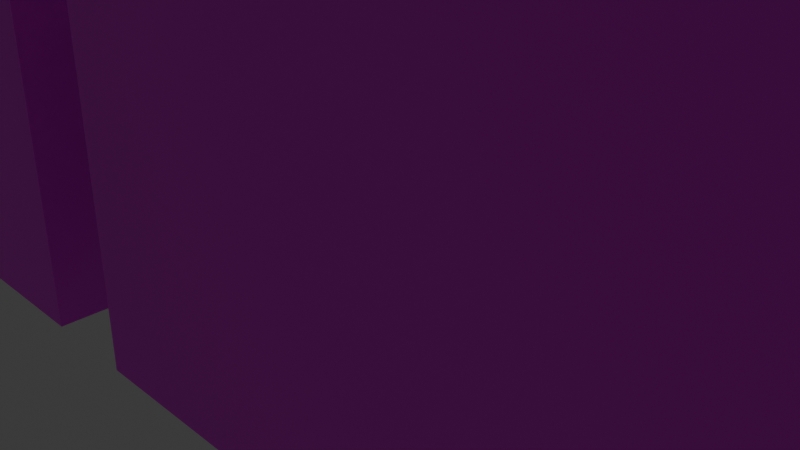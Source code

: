 # Source: East_Stairwell_mesh.blend  (saved by Blender 5.1.30; exported with 4.5.12 LTS)
import bpy
from mathutils import Matrix  # noqa: F401  (used for matrix-valued properties, if any)

bpy.ops.wm.read_factory_settings(use_empty=True)
scene = bpy.context.scene
scene.name = 'Scene'

# ---- collections
col_collection = bpy.data.collections.new('Collection'); scene.collection.children.link(col_collection)

# ---- images (referenced by path relative to the original .blend; pixels are not part of the script)
import os
ASSET_DIR = os.environ.get("B2B_ASSET_DIR", "")  # directory of the original .blend (textures are referenced by path, not embedded)
HERE = os.path.dirname(os.path.abspath(__file__))  # packed textures are extracted next to this script under _unpacked/

def load_image(name, relpath, width, height, colorspace="sRGB"):
    """Load a texture the original file referenced (path relative to the .blend, or extracted next to this script)."""
    p = next((c for c in (os.path.join(HERE, relpath), os.path.join(ASSET_DIR, relpath)) if relpath and os.path.exists(c)), "")
    if p:
        img = bpy.data.images.load(p, check_existing=True)
        img.name = name
    else:  # same state as the original file: an image datablock whose file is absent (Cycles renders it pink)
        img = bpy.data.images.new(name, width, height)
        img.source = "FILE"
        img.filepath = "//" + (relpath or name)
    img.colorspace_settings.name = colorspace
    return img
img_wd_flr_png = load_image('wd_flr.png', 'wd_flr.png', 1024, 1024, 'sRGB')
img_cncrte_png = load_image('cncrte.png', 'cncrte.png', 1024, 1024, 'sRGB')
img_wd_dr_png = load_image('wd_dr.png', 'wd_dr.png', 1024, 1024, 'sRGB')
img_upstairs_png = load_image('upstairs.png', 'upstairs.png', 1024, 1024, 'sRGB')
img_chnlnk_png = load_image('chnlnk.png', 'chnlnk.png', 1024, 1024, 'sRGB')

# ---- materials (node trees are filled in below, after node groups)
mat_wood = bpy.data.materials.new('wood')
mat_wood.alpha_threshold = 0.0
mat_wood.use_backface_culling_lightprobe_volume = False
mat_wood.roughness = 0.5
mat_wood.line_color = (0.0, 0.0, 0.0, 1.0)
mat_concrete = bpy.data.materials.new('concrete')
mat_door = bpy.data.materials.new('door')
mat_stairs = bpy.data.materials.new('stairs')
mat_chainlink = bpy.data.materials.new('chainlink')

# ---- material node trees
mat_wood.use_nodes = True; mat_wood.node_tree.nodes.clear()
_N = mat_wood.node_tree.nodes; _L = mat_wood.node_tree.links
n0 = _N.new('ShaderNodeOutputMaterial'); n0.name = 'Material Output'; n0.location = (200, 100)
n1 = _N.new('ShaderNodeBsdfPrincipled'); n1.name = 'Principled BSDF'; n1.location = (-200, 100)
n2 = _N.new('ShaderNodeTexImage'); n2.name = 'Image Texture'; n2.location = (-586, 153)
n2.image = img_wd_flr_png
_L.new(n1.outputs[0], n0.inputs[0])
_L.new(n2.outputs[0], n1.inputs[0])
n0.is_active_output = True
mat_concrete.use_nodes = True; mat_concrete.node_tree.nodes.clear()
_N = mat_concrete.node_tree.nodes; _L = mat_concrete.node_tree.links
n0 = _N.new('ShaderNodeBsdfPrincipled'); n0.name = 'Principled BSDF'; n0.location = (-200, 100)
n1 = _N.new('ShaderNodeOutputMaterial'); n1.name = 'Material Output'; n1.location = (200, 100)
n2 = _N.new('ShaderNodeTexImage'); n2.name = 'Image Texture'; n2.location = (-641, 131)
n2.image = img_cncrte_png
_L.new(n0.outputs[0], n1.inputs[0])
_L.new(n2.outputs[0], n0.inputs[0])
n1.is_active_output = True
mat_door.use_nodes = True; mat_door.node_tree.nodes.clear()
_N = mat_door.node_tree.nodes; _L = mat_door.node_tree.links
n0 = _N.new('ShaderNodeBsdfPrincipled'); n0.name = 'Principled BSDF'; n0.location = (-200, 100)
n1 = _N.new('ShaderNodeOutputMaterial'); n1.name = 'Material Output'; n1.location = (200, 100)
n2 = _N.new('ShaderNodeTexImage'); n2.name = 'Image Texture'; n2.location = (-678, 148)
n2.image = img_wd_dr_png
_L.new(n0.outputs[0], n1.inputs[0])
_L.new(n2.outputs[0], n0.inputs[0])
n1.is_active_output = True
mat_stairs.use_nodes = True; mat_stairs.node_tree.nodes.clear()
_N = mat_stairs.node_tree.nodes; _L = mat_stairs.node_tree.links
n0 = _N.new('ShaderNodeBsdfPrincipled'); n0.name = 'Principled BSDF'; n0.location = (-200, 100)
n1 = _N.new('ShaderNodeOutputMaterial'); n1.name = 'Material Output'; n1.location = (200, 100)
n2 = _N.new('ShaderNodeTexImage'); n2.name = 'Image Texture'; n2.location = (-639, 137)
n2.image = img_upstairs_png
_L.new(n0.outputs[0], n1.inputs[0])
_L.new(n2.outputs[0], n0.inputs[0])
n1.is_active_output = True
mat_chainlink.use_nodes = True; mat_chainlink.node_tree.nodes.clear()
_N = mat_chainlink.node_tree.nodes; _L = mat_chainlink.node_tree.links
n0 = _N.new('ShaderNodeBsdfPrincipled'); n0.name = 'Principled BSDF'; n0.location = (-200, 100)
n1 = _N.new('ShaderNodeOutputMaterial'); n1.name = 'Material Output'; n1.location = (200, 100)
n2 = _N.new('ShaderNodeTexImage'); n2.name = 'Image Texture'; n2.location = (-659, 145)
n2.image = img_chnlnk_png
_L.new(n0.outputs[0], n1.inputs[0])
_L.new(n2.outputs[0], n0.inputs[0])
n1.is_active_output = True

# ---- world
world_world = bpy.data.worlds.new('World'); scene.world = world_world
world_world.use_nodes = True; world_world.node_tree.nodes.clear()
_N = world_world.node_tree.nodes; _L = world_world.node_tree.links
n0 = _N.new('ShaderNodeOutputWorld'); n0.name = 'World Output'; n0.location = (200, 100)
n1 = _N.new('ShaderNodeBackground'); n1.name = 'Background'; n1.location = (-200, 100)
n1.inputs[0].default_value = (0.05088, 0.05088, 0.05088, 1.0)
_L.new(n1.outputs[0], n0.inputs[0])
n0.is_active_output = True
world_world.color = (0.05088, 0.05088, 0.05088)
world_world.sun_shadow_jitter_overblur = 0.0

# ---- cameras
cam_camera = bpy.data.cameras.new('Camera')
cam_camera.clip_end = 100.0
cam_camera.ortho_scale = 7.314

# ---- lights
light_light = bpy.data.lights.new('Light', 'POINT')
light_light.energy = 1000.0
light_light.shadow_soft_size = 0.1

# ---- meshes
me_cube = bpy.data.meshes.new('Cube')
me_cube.from_pydata([(1.0, 1.0, 1.0), (1.0, 1.0, -1.0), (1.0, -1.0, 1.0), (1.0, -1.0, -1.0), (-1.0, 1.0, 1.0), (-1.0, 1.0, -1.0), (-1.0, -1.0, 1.0), (-1.0, -1.0, -1.0), (0.02564, 1.0, -1.0), (-0.02564, 1.0, -1.0), (0.02564, -1.0, 1.0), (-0.02564, -1.0, 1.0), (-0.02564, -1.0, -1.0), (0.02564, -1.0, -1.0), (-0.02564, 1.0, 1.0), (0.02564, 1.0, 1.0)], [], [(5, 9, 14, 4), (4, 6, 7, 5), (12, 11, 14, 9), (1, 0, 15, 8), (3, 13, 10, 2), (7, 6, 11, 12), (3, 1, 8, 13), (7, 12, 9, 5), (2, 0, 1, 3), (13, 8, 15, 10)])
me_cube.polygons.foreach_set('material_index', [1, 1, 1, 1, 1, 1, 1, 1, 1, 1])
_uv = me_cube.uv_layers.new(name='UVMap')
_uv.uv.foreach_set('vector', [0.0, 0.0, 0.0, 0.0, 0.0, 0.0, 0.0, 0.0, 0.0, 0.0, 0.0, 0.0, 0.0, 0.0, 0.0, 0.0, 0.0, 0.0, 0.0, 0.0, 0.0, 0.0, 0.0, 0.0, 0.0, 0.0, 0.0, 0.0, 0.0, 0.0, 0.0, 0.0, 0.0, 0.0, 0.0, 0.0, 0.0, 0.0, 0.0, 0.0, 0.0, 0.0, 0.0, 0.0, 0.0, 0.0, 0.0, 0.0, 0.0, 0.0, 0.0, 0.0, 0.0, 0.0, 0.0, 0.0, 0.0, 0.0, 0.0, 0.0, 0.0, 0.0, 0.0, 0.0, 0.0, 0.0, 0.0, 0.0, 0.0, 0.0, 0.0, 0.0, 0.0, 0.0, 0.0, 0.0, 0.0, 0.0, 0.0, 0.0])
me_cube.materials.append(mat_wood)
me_cube.materials.append(mat_concrete)
me_cube.materials.append(mat_door)
me_cube.materials.append(mat_stairs)
me_cube.materials.append(mat_chainlink)
me_cube.materials.append(None)
me_cube.use_mirror_vertex_groups = False
me_cube.update()

# ---- objects
ob_cube = bpy.data.objects.new('Cube', me_cube)
ob_light = bpy.data.objects.new('Light', light_light)
ob_camera = bpy.data.objects.new('Camera', cam_camera)

# ---- transforms, parenting, visibility, modifiers, constraints
ob_cube.location = (0.0, 0.0, 2.6)
ob_cube.scale = (17.5, 3.5, 2.6)
ob_cube.lock_rotations_4d = False
ob_cube.empty_display_type = 'ARROWS'
ob_cube.lineart.crease_threshold = 0.0
ob_light.location = (4.076, 1.005, 5.904)
ob_light.rotation_euler = (0.6503, 0.05522, 1.866)
ob_light.lock_rotations_4d = False
ob_light.empty_display_type = 'ARROWS'
ob_light.color = (0.0, 0.0, 0.0, 0.0)
ob_light.lineart.crease_threshold = 0.0
ob_camera.location = (7.359, -6.926, 4.958)
ob_camera.rotation_euler = (1.109, 0.0, 0.8149)
ob_camera.lock_rotations_4d = False
ob_camera.empty_display_type = 'ARROWS'
ob_camera.color = (0.0, 0.0, 0.0, 0.0)
ob_camera.display_type = 'WIRE'
ob_camera.lineart.crease_threshold = 0.0

# ---- collection membership
col_collection.objects.link(ob_cube)
col_collection.objects.link(ob_light)
col_collection.objects.link(ob_camera)

# ---- scene / render settings (as saved in the file)
scene.camera = ob_camera
scene.frame_start = 1; scene.frame_end = 250; scene.frame_set(1)
scene.render.engine = 'BLENDER_EEVEE_NEXT'
scene.render.bake_bias = 0.0
scene.render.bake_samples = 0
scene.cycles.sampling_pattern = 'TABULATED_SOBOL'
scene.eevee.use_volume_custom_range = False
bpy.context.view_layer.update()
